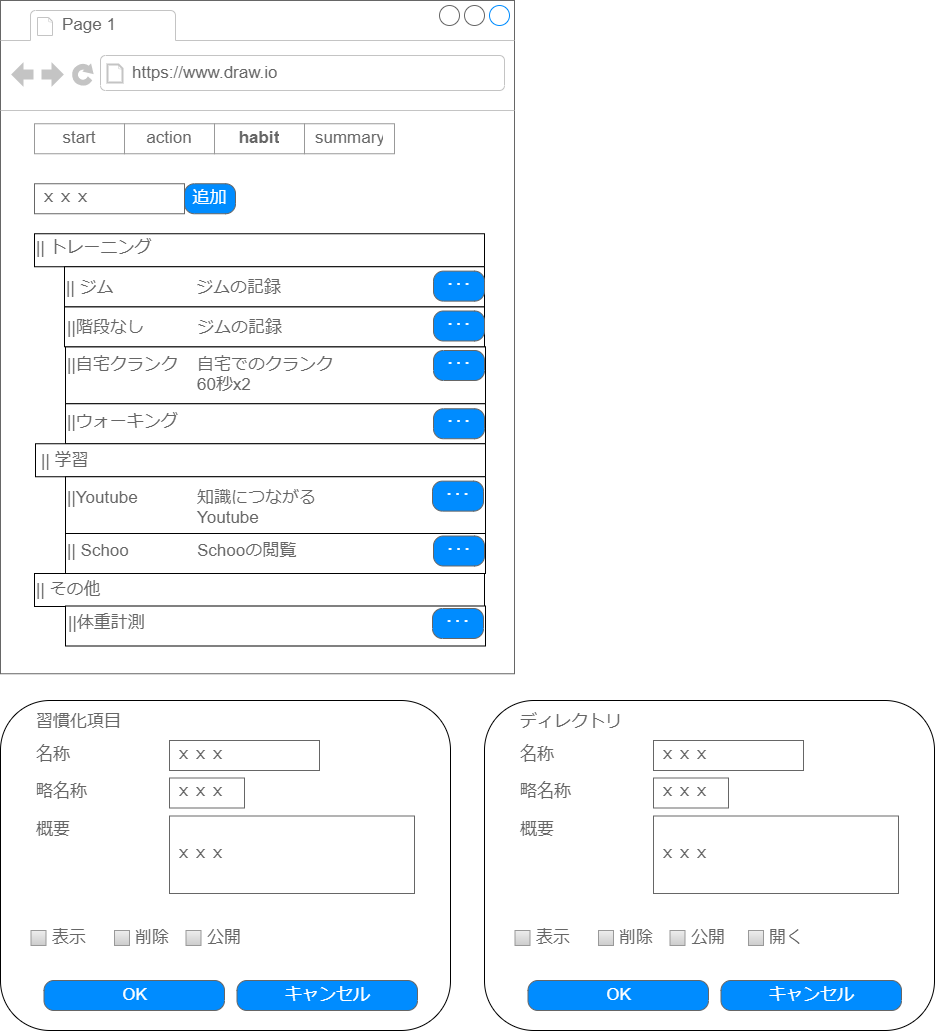

The diagram above was exported from draw.io. Its source (the exported page's mxGraphModel, read from the mxfile embedded in the PNG):
<mxGraphModel dx="1015" dy="1138" grid="1" gridSize="10" guides="1" tooltips="1" connect="1" arrows="1" fold="1" page="1" pageScale="1" pageWidth="827" pageHeight="1169" math="0" shadow="0">
  <root>
    <mxCell id="0" />
    <mxCell id="1" parent="0" />
    <mxCell id="651" value="" style="rounded=1;whiteSpace=wrap;html=1;" vertex="1" parent="1">
      <mxGeometry x="840" y="720" width="450" height="330" as="geometry" />
    </mxCell>
    <mxCell id="648" value="" style="strokeWidth=1;shadow=0;dashed=0;align=center;html=1;shape=mxgraph.mockup.containers.browserWindow;rSize=0;strokeColor=#666666;strokeColor2=#008cff;strokeColor3=#c4c4c4;mainText=,;recursiveResize=0;" vertex="1" parent="1">
      <mxGeometry x="840" y="20" width="514" height="673.25" as="geometry" />
    </mxCell>
    <mxCell id="649" value="Page 1" style="strokeWidth=1;shadow=0;dashed=0;align=center;html=1;shape=mxgraph.mockup.containers.anchor;fontSize=17;fontColor=#666666;align=left;whiteSpace=wrap;" vertex="1" parent="648">
      <mxGeometry x="60" y="12" width="110" height="26" as="geometry" />
    </mxCell>
    <mxCell id="650" value="https://www.draw.io" style="strokeWidth=1;shadow=0;dashed=0;align=center;html=1;shape=mxgraph.mockup.containers.anchor;rSize=0;fontSize=17;fontColor=#666666;align=left;" vertex="1" parent="648">
      <mxGeometry x="130" y="60" width="250" height="26" as="geometry" />
    </mxCell>
    <mxCell id="627" value="" style="rounded=0;whiteSpace=wrap;html=1;" vertex="1" parent="1">
      <mxGeometry x="905" y="366.25" width="420" height="57" as="geometry" />
    </mxCell>
    <mxCell id="626" value="" style="rounded=0;whiteSpace=wrap;html=1;" vertex="1" parent="1">
      <mxGeometry x="904" y="326.25" width="420" height="40" as="geometry" />
    </mxCell>
    <mxCell id="621" value="" style="rounded=0;whiteSpace=wrap;html=1;" vertex="1" parent="1">
      <mxGeometry x="874" y="253.25" width="450" height="33" as="geometry" />
    </mxCell>
    <mxCell id="177" value="" style="swimlane;shape=mxgraph.bootstrap.anchor;strokeColor=#999999;fillColor=#ffffff;fontColor=#666666;childLayout=stackLayout;horizontal=0;startSize=0;horizontalStack=1;resizeParent=1;resizeParentMax=0;resizeLast=0;collapsible=0;marginBottom=0;whiteSpace=wrap;html=1;" parent="1" vertex="1">
      <mxGeometry x="874" y="143.25" width="360" height="30" as="geometry" />
    </mxCell>
    <mxCell id="178" value="start" style="text;strokeColor=inherit;align=center;verticalAlign=middle;spacingLeft=10;spacingRight=10;overflow=hidden;points=[[0,0.5],[1,0.5]];portConstraint=eastwest;rotatable=0;whiteSpace=wrap;html=1;fillColor=inherit;fontColor=inherit;fontSize=17;" parent="177" vertex="1">
      <mxGeometry width="90" height="30" as="geometry" />
    </mxCell>
    <mxCell id="179" value="action" style="text;strokeColor=inherit;align=center;verticalAlign=middle;spacingLeft=10;spacingRight=10;overflow=hidden;points=[[0,0.5],[1,0.5]];portConstraint=eastwest;rotatable=0;whiteSpace=wrap;html=1;fillColor=inherit;fontColor=inherit;fontSize=17;fontStyle=0" parent="177" vertex="1">
      <mxGeometry x="90" width="90" height="30" as="geometry" />
    </mxCell>
    <mxCell id="180" value="habit" style="text;strokeColor=inherit;align=center;verticalAlign=middle;spacingLeft=10;spacingRight=10;overflow=hidden;points=[[0,0.5],[1,0.5]];portConstraint=eastwest;rotatable=0;whiteSpace=wrap;html=1;fillColor=inherit;fontColor=inherit;fontSize=17;fontStyle=1" parent="177" vertex="1">
      <mxGeometry x="180" width="90" height="30" as="geometry" />
    </mxCell>
    <mxCell id="181" value="summary" style="text;strokeColor=inherit;align=center;verticalAlign=middle;spacingLeft=10;spacingRight=10;overflow=hidden;points=[[0,0.5],[1,0.5]];portConstraint=eastwest;rotatable=0;whiteSpace=wrap;html=1;fillColor=inherit;fontColor=inherit;fontSize=17;" parent="177" vertex="1">
      <mxGeometry x="270" width="90" height="30" as="geometry" />
    </mxCell>
    <mxCell id="588" value="||階段なし" style="strokeWidth=1;shadow=0;dashed=0;align=center;html=1;shape=mxgraph.mockup.text.bulletedList;textColor=#666666;mainText=,,,,;textSize=17;bulletStyle=none;strokeColor=none;fillColor=none;align=left;verticalAlign=top;fontSize=17;fontColor=#666666;" parent="1" vertex="1">
      <mxGeometry x="905" y="330.5" width="140" height="32.5" as="geometry" />
    </mxCell>
    <mxCell id="589" value="ジムの記録" style="strokeWidth=1;shadow=0;dashed=0;align=center;html=1;shape=mxgraph.mockup.text.bulletedList;textColor=#666666;mainText=,,,,;textSize=17;bulletStyle=none;strokeColor=none;fillColor=none;align=left;verticalAlign=top;fontSize=17;fontColor=#666666;" parent="1" vertex="1">
      <mxGeometry x="1035" y="330.5" width="140" height="32.5" as="geometry" />
    </mxCell>
    <mxCell id="590" value="･･･" style="strokeWidth=1;shadow=0;dashed=0;align=center;html=1;shape=mxgraph.mockup.buttons.button;strokeColor=#666666;fontColor=#ffffff;mainText=;buttonStyle=round;fontSize=17;fontStyle=0;fillColor=#008cff;whiteSpace=wrap;" parent="1" vertex="1">
      <mxGeometry x="1273" y="330.5" width="51" height="30" as="geometry" />
    </mxCell>
    <mxCell id="598" value="追加" style="strokeWidth=1;shadow=0;dashed=0;align=center;html=1;shape=mxgraph.mockup.buttons.button;strokeColor=#666666;fontColor=#ffffff;mainText=;buttonStyle=round;fontSize=17;fontStyle=0;fillColor=#008cff;whiteSpace=wrap;" parent="1" vertex="1">
      <mxGeometry x="1024" y="203.25" width="51" height="30" as="geometry" />
    </mxCell>
    <mxCell id="599" value="ｘｘｘ" style="strokeWidth=1;shadow=0;dashed=0;align=center;html=1;shape=mxgraph.mockup.text.textBox;fontColor=#666666;align=left;fontSize=17;spacingLeft=4;spacingTop=-3;whiteSpace=wrap;strokeColor=#666666;mainText=" parent="1" vertex="1">
      <mxGeometry x="874" y="203.25" width="150" height="30" as="geometry" />
    </mxCell>
    <mxCell id="604" value="|| トレーニング" style="strokeWidth=1;shadow=0;dashed=0;align=center;html=1;shape=mxgraph.mockup.text.bulletedList;textColor=#666666;mainText=,,,,;textSize=17;bulletStyle=none;strokeColor=none;fillColor=none;align=left;verticalAlign=top;fontSize=17;fontColor=#666666;" parent="1" vertex="1">
      <mxGeometry x="874" y="250.75" width="140" height="32.5" as="geometry" />
    </mxCell>
    <mxCell id="622" value="" style="rounded=0;whiteSpace=wrap;html=1;" vertex="1" parent="1">
      <mxGeometry x="904" y="286.25" width="420" height="40" as="geometry" />
    </mxCell>
    <mxCell id="623" value="|| ジム" style="strokeWidth=1;shadow=0;dashed=0;align=center;html=1;shape=mxgraph.mockup.text.bulletedList;textColor=#666666;mainText=,,,,;textSize=17;bulletStyle=none;strokeColor=none;fillColor=none;align=left;verticalAlign=top;fontSize=17;fontColor=#666666;" vertex="1" parent="1">
      <mxGeometry x="904" y="290.63" width="140" height="32.5" as="geometry" />
    </mxCell>
    <mxCell id="624" value="ジムの記録" style="strokeWidth=1;shadow=0;dashed=0;align=center;html=1;shape=mxgraph.mockup.text.bulletedList;textColor=#666666;mainText=,,,,;textSize=17;bulletStyle=none;strokeColor=none;fillColor=none;align=left;verticalAlign=top;fontSize=17;fontColor=#666666;" vertex="1" parent="1">
      <mxGeometry x="1034" y="290.63" width="140" height="32.5" as="geometry" />
    </mxCell>
    <mxCell id="625" value="･･･" style="strokeWidth=1;shadow=0;dashed=0;align=center;html=1;shape=mxgraph.mockup.buttons.button;strokeColor=#666666;fontColor=#ffffff;mainText=;buttonStyle=round;fontSize=17;fontStyle=0;fillColor=#008cff;whiteSpace=wrap;" vertex="1" parent="1">
      <mxGeometry x="1273" y="290.63" width="51" height="30" as="geometry" />
    </mxCell>
    <mxCell id="628" value="||自宅クランク" style="strokeWidth=1;shadow=0;dashed=0;align=center;html=1;shape=mxgraph.mockup.text.bulletedList;textColor=#666666;mainText=,,,,;textSize=17;bulletStyle=none;strokeColor=none;fillColor=none;align=left;verticalAlign=top;fontSize=17;fontColor=#666666;" vertex="1" parent="1">
      <mxGeometry x="904.5" y="367.5" width="140" height="32.5" as="geometry" />
    </mxCell>
    <mxCell id="629" value="自宅でのクランク&lt;br&gt;60秒x2" style="strokeWidth=1;shadow=0;dashed=0;align=center;html=1;shape=mxgraph.mockup.text.bulletedList;textColor=#666666;mainText=,,,,;textSize=17;bulletStyle=none;strokeColor=none;fillColor=none;align=left;verticalAlign=top;fontSize=17;fontColor=#666666;" vertex="1" parent="1">
      <mxGeometry x="1034.5" y="367.5" width="140" height="32.5" as="geometry" />
    </mxCell>
    <mxCell id="630" value="･･･" style="strokeWidth=1;shadow=0;dashed=0;align=center;html=1;shape=mxgraph.mockup.buttons.button;strokeColor=#666666;fontColor=#ffffff;mainText=;buttonStyle=round;fontSize=17;fontStyle=0;fillColor=#008cff;whiteSpace=wrap;" vertex="1" parent="1">
      <mxGeometry x="1273" y="370" width="51" height="30" as="geometry" />
    </mxCell>
    <mxCell id="631" value="" style="rounded=0;whiteSpace=wrap;html=1;" vertex="1" parent="1">
      <mxGeometry x="905" y="423.25" width="420" height="40" as="geometry" />
    </mxCell>
    <mxCell id="632" value="||ウォーキング" style="strokeWidth=1;shadow=0;dashed=0;align=center;html=1;shape=mxgraph.mockup.text.bulletedList;textColor=#666666;mainText=,,,,;textSize=17;bulletStyle=none;strokeColor=none;fillColor=none;align=left;verticalAlign=top;fontSize=17;fontColor=#666666;" vertex="1" parent="1">
      <mxGeometry x="905" y="424.5" width="140" height="32.5" as="geometry" />
    </mxCell>
    <mxCell id="633" value="･･･" style="strokeWidth=1;shadow=0;dashed=0;align=center;html=1;shape=mxgraph.mockup.buttons.button;strokeColor=#666666;fontColor=#ffffff;mainText=;buttonStyle=round;fontSize=17;fontStyle=0;fillColor=#008cff;whiteSpace=wrap;" vertex="1" parent="1">
      <mxGeometry x="1273" y="428.25" width="51" height="30" as="geometry" />
    </mxCell>
    <mxCell id="634" value="" style="rounded=0;whiteSpace=wrap;html=1;" vertex="1" parent="1">
      <mxGeometry x="875" y="463.25" width="450" height="33" as="geometry" />
    </mxCell>
    <mxCell id="609" value="|| 学習" style="strokeWidth=1;shadow=0;dashed=0;align=center;html=1;shape=mxgraph.mockup.text.bulletedList;textColor=#666666;mainText=,,,,;textSize=17;bulletStyle=none;strokeColor=none;fillColor=none;align=left;verticalAlign=top;fontSize=17;fontColor=#666666;" parent="1" vertex="1">
      <mxGeometry x="879" y="463.75" width="140" height="32.5" as="geometry" />
    </mxCell>
    <mxCell id="635" value="" style="rounded=0;whiteSpace=wrap;html=1;" vertex="1" parent="1">
      <mxGeometry x="905" y="496.25" width="420" height="57" as="geometry" />
    </mxCell>
    <mxCell id="636" value="||Youtube" style="strokeWidth=1;shadow=0;dashed=0;align=center;html=1;shape=mxgraph.mockup.text.bulletedList;textColor=#666666;mainText=,,,,;textSize=17;bulletStyle=none;strokeColor=none;fillColor=none;align=left;verticalAlign=top;fontSize=17;fontColor=#666666;" vertex="1" parent="1">
      <mxGeometry x="905" y="500.63" width="140" height="32.5" as="geometry" />
    </mxCell>
    <mxCell id="637" value="知識につながる&lt;div&gt;Youtube&lt;/div&gt;" style="strokeWidth=1;shadow=0;dashed=0;align=center;html=1;shape=mxgraph.mockup.text.bulletedList;textColor=#666666;mainText=,,,,;textSize=17;bulletStyle=none;strokeColor=none;fillColor=none;align=left;verticalAlign=top;fontSize=17;fontColor=#666666;" vertex="1" parent="1">
      <mxGeometry x="1035" y="500.63" width="140" height="32.5" as="geometry" />
    </mxCell>
    <mxCell id="638" value="･･･" style="strokeWidth=1;shadow=0;dashed=0;align=center;html=1;shape=mxgraph.mockup.buttons.button;strokeColor=#666666;fontColor=#ffffff;mainText=;buttonStyle=round;fontSize=17;fontStyle=0;fillColor=#008cff;whiteSpace=wrap;" vertex="1" parent="1">
      <mxGeometry x="1272" y="500.63" width="51" height="30" as="geometry" />
    </mxCell>
    <mxCell id="639" value="" style="rounded=0;whiteSpace=wrap;html=1;" vertex="1" parent="1">
      <mxGeometry x="905" y="553" width="420" height="40" as="geometry" />
    </mxCell>
    <mxCell id="640" value="|| Schoo" style="strokeWidth=1;shadow=0;dashed=0;align=center;html=1;shape=mxgraph.mockup.text.bulletedList;textColor=#666666;mainText=,,,,;textSize=17;bulletStyle=none;strokeColor=none;fillColor=none;align=left;verticalAlign=top;fontSize=17;fontColor=#666666;" vertex="1" parent="1">
      <mxGeometry x="905" y="554.25" width="140" height="32.5" as="geometry" />
    </mxCell>
    <mxCell id="641" value="Schooの閲覧" style="strokeWidth=1;shadow=0;dashed=0;align=center;html=1;shape=mxgraph.mockup.text.bulletedList;textColor=#666666;mainText=,,,,;textSize=17;bulletStyle=none;strokeColor=none;fillColor=none;align=left;verticalAlign=top;fontSize=17;fontColor=#666666;" vertex="1" parent="1">
      <mxGeometry x="1035" y="554.25" width="140" height="32.5" as="geometry" />
    </mxCell>
    <mxCell id="642" value="･･･" style="strokeWidth=1;shadow=0;dashed=0;align=center;html=1;shape=mxgraph.mockup.buttons.button;strokeColor=#666666;fontColor=#ffffff;mainText=;buttonStyle=round;fontSize=17;fontStyle=0;fillColor=#008cff;whiteSpace=wrap;" vertex="1" parent="1">
      <mxGeometry x="1273" y="555.5" width="51" height="30" as="geometry" />
    </mxCell>
    <mxCell id="643" value="" style="rounded=0;whiteSpace=wrap;html=1;" vertex="1" parent="1">
      <mxGeometry x="874" y="593" width="450" height="33" as="geometry" />
    </mxCell>
    <mxCell id="618" value="|| その他" style="strokeWidth=1;shadow=0;dashed=0;align=center;html=1;shape=mxgraph.mockup.text.bulletedList;textColor=#666666;mainText=,,,,;textSize=17;bulletStyle=none;strokeColor=none;fillColor=none;align=left;verticalAlign=top;fontSize=17;fontColor=#666666;" parent="1" vertex="1">
      <mxGeometry x="874" y="593" width="140" height="32.5" as="geometry" />
    </mxCell>
    <mxCell id="644" value="" style="rounded=0;whiteSpace=wrap;html=1;" vertex="1" parent="1">
      <mxGeometry x="905" y="625.5" width="420" height="40" as="geometry" />
    </mxCell>
    <mxCell id="645" value="||体重計測" style="strokeWidth=1;shadow=0;dashed=0;align=center;html=1;shape=mxgraph.mockup.text.bulletedList;textColor=#666666;mainText=,,,,;textSize=17;bulletStyle=none;strokeColor=none;fillColor=none;align=left;verticalAlign=top;fontSize=17;fontColor=#666666;" vertex="1" parent="1">
      <mxGeometry x="906" y="625.5" width="140" height="32.5" as="geometry" />
    </mxCell>
    <mxCell id="646" value="･･･" style="strokeWidth=1;shadow=0;dashed=0;align=center;html=1;shape=mxgraph.mockup.buttons.button;strokeColor=#666666;fontColor=#ffffff;mainText=;buttonStyle=round;fontSize=17;fontStyle=0;fillColor=#008cff;whiteSpace=wrap;" vertex="1" parent="1">
      <mxGeometry x="1272" y="628" width="51" height="30" as="geometry" />
    </mxCell>
    <mxCell id="652" value="ｘｘｘ" style="strokeWidth=1;shadow=0;dashed=0;align=center;html=1;shape=mxgraph.mockup.text.textBox;fontColor=#666666;align=left;fontSize=17;spacingLeft=4;spacingTop=-3;whiteSpace=wrap;strokeColor=#666666;mainText=" vertex="1" parent="1">
      <mxGeometry x="1009" y="760" width="150" height="30" as="geometry" />
    </mxCell>
    <mxCell id="653" value="名称" style="strokeWidth=1;shadow=0;dashed=0;align=center;html=1;shape=mxgraph.mockup.text.bulletedList;textColor=#666666;mainText=,,,,;textSize=17;bulletStyle=none;strokeColor=none;fillColor=none;align=left;verticalAlign=top;fontSize=17;fontColor=#666666;" vertex="1" parent="1">
      <mxGeometry x="874" y="757.5" width="140" height="32.5" as="geometry" />
    </mxCell>
    <mxCell id="654" value="ｘｘｘ" style="strokeWidth=1;shadow=0;dashed=0;align=center;html=1;shape=mxgraph.mockup.text.textBox;fontColor=#666666;align=left;fontSize=17;spacingLeft=4;spacingTop=-3;whiteSpace=wrap;strokeColor=#666666;mainText=" vertex="1" parent="1">
      <mxGeometry x="1009" y="797.5" width="75" height="30" as="geometry" />
    </mxCell>
    <mxCell id="655" value="略名称" style="strokeWidth=1;shadow=0;dashed=0;align=center;html=1;shape=mxgraph.mockup.text.bulletedList;textColor=#666666;mainText=,,,,;textSize=17;bulletStyle=none;strokeColor=none;fillColor=none;align=left;verticalAlign=top;fontSize=17;fontColor=#666666;" vertex="1" parent="1">
      <mxGeometry x="874" y="795" width="140" height="32.5" as="geometry" />
    </mxCell>
    <mxCell id="656" value="ｘｘｘ" style="strokeWidth=1;shadow=0;dashed=0;align=center;html=1;shape=mxgraph.mockup.text.textBox;fontColor=#666666;align=left;fontSize=17;spacingLeft=4;spacingTop=-3;whiteSpace=wrap;strokeColor=#666666;mainText=" vertex="1" parent="1">
      <mxGeometry x="1009" y="835.5" width="245" height="77.5" as="geometry" />
    </mxCell>
    <mxCell id="657" value="概要" style="strokeWidth=1;shadow=0;dashed=0;align=center;html=1;shape=mxgraph.mockup.text.bulletedList;textColor=#666666;mainText=,,,,;textSize=17;bulletStyle=none;strokeColor=none;fillColor=none;align=left;verticalAlign=top;fontSize=17;fontColor=#666666;" vertex="1" parent="1">
      <mxGeometry x="874" y="833" width="140" height="32.5" as="geometry" />
    </mxCell>
    <mxCell id="658" value="習慣化項目" style="strokeWidth=1;shadow=0;dashed=0;align=center;html=1;shape=mxgraph.mockup.text.bulletedList;textColor=#666666;mainText=,,,,;textSize=17;bulletStyle=none;strokeColor=none;fillColor=none;align=left;verticalAlign=top;fontSize=17;fontColor=#666666;" vertex="1" parent="1">
      <mxGeometry x="874" y="725" width="140" height="32.5" as="geometry" />
    </mxCell>
    <mxCell id="659" value="表示" style="strokeWidth=1;shadow=0;dashed=0;align=center;html=1;shape=mxgraph.mockup.forms.rrect;rSize=0;fillColor=#eeeeee;strokeColor=#999999;gradientColor=#cccccc;align=left;spacingLeft=4;fontSize=17;fontColor=#666666;labelPosition=right;" vertex="1" parent="1">
      <mxGeometry x="870.5" y="950" width="15" height="15" as="geometry" />
    </mxCell>
    <mxCell id="661" value="削除" style="strokeWidth=1;shadow=0;dashed=0;align=center;html=1;shape=mxgraph.mockup.forms.rrect;rSize=0;fillColor=#eeeeee;strokeColor=#999999;gradientColor=#cccccc;align=left;spacingLeft=4;fontSize=17;fontColor=#666666;labelPosition=right;" vertex="1" parent="1">
      <mxGeometry x="954" y="950" width="15" height="15" as="geometry" />
    </mxCell>
    <mxCell id="662" value="公開" style="strokeWidth=1;shadow=0;dashed=0;align=center;html=1;shape=mxgraph.mockup.forms.rrect;rSize=0;fillColor=#eeeeee;strokeColor=#999999;gradientColor=#cccccc;align=left;spacingLeft=4;fontSize=17;fontColor=#666666;labelPosition=right;" vertex="1" parent="1">
      <mxGeometry x="1025.5" y="950" width="15" height="15" as="geometry" />
    </mxCell>
    <mxCell id="664" value="OK" style="strokeWidth=1;shadow=0;dashed=0;align=center;html=1;shape=mxgraph.mockup.buttons.button;strokeColor=#666666;fontColor=#ffffff;mainText=;buttonStyle=round;fontSize=17;fontStyle=0;fillColor=#008cff;whiteSpace=wrap;" vertex="1" parent="1">
      <mxGeometry x="883.5" y="1000" width="180.5" height="30" as="geometry" />
    </mxCell>
    <mxCell id="665" value="キャンセル" style="strokeWidth=1;shadow=0;dashed=0;align=center;html=1;shape=mxgraph.mockup.buttons.button;strokeColor=#666666;fontColor=#ffffff;mainText=;buttonStyle=round;fontSize=17;fontStyle=0;fillColor=#008cff;whiteSpace=wrap;" vertex="1" parent="1">
      <mxGeometry x="1076.5" y="1000" width="180.5" height="30" as="geometry" />
    </mxCell>
    <mxCell id="666" value="" style="rounded=1;whiteSpace=wrap;html=1;" vertex="1" parent="1">
      <mxGeometry x="1324" y="720" width="450" height="330" as="geometry" />
    </mxCell>
    <mxCell id="667" value="ｘｘｘ" style="strokeWidth=1;shadow=0;dashed=0;align=center;html=1;shape=mxgraph.mockup.text.textBox;fontColor=#666666;align=left;fontSize=17;spacingLeft=4;spacingTop=-3;whiteSpace=wrap;strokeColor=#666666;mainText=" vertex="1" parent="1">
      <mxGeometry x="1493" y="760" width="150" height="30" as="geometry" />
    </mxCell>
    <mxCell id="668" value="名称" style="strokeWidth=1;shadow=0;dashed=0;align=center;html=1;shape=mxgraph.mockup.text.bulletedList;textColor=#666666;mainText=,,,,;textSize=17;bulletStyle=none;strokeColor=none;fillColor=none;align=left;verticalAlign=top;fontSize=17;fontColor=#666666;" vertex="1" parent="1">
      <mxGeometry x="1358" y="757.5" width="140" height="32.5" as="geometry" />
    </mxCell>
    <mxCell id="669" value="ｘｘｘ" style="strokeWidth=1;shadow=0;dashed=0;align=center;html=1;shape=mxgraph.mockup.text.textBox;fontColor=#666666;align=left;fontSize=17;spacingLeft=4;spacingTop=-3;whiteSpace=wrap;strokeColor=#666666;mainText=" vertex="1" parent="1">
      <mxGeometry x="1493" y="797.5" width="75" height="30" as="geometry" />
    </mxCell>
    <mxCell id="670" value="略名称" style="strokeWidth=1;shadow=0;dashed=0;align=center;html=1;shape=mxgraph.mockup.text.bulletedList;textColor=#666666;mainText=,,,,;textSize=17;bulletStyle=none;strokeColor=none;fillColor=none;align=left;verticalAlign=top;fontSize=17;fontColor=#666666;" vertex="1" parent="1">
      <mxGeometry x="1358" y="795" width="140" height="32.5" as="geometry" />
    </mxCell>
    <mxCell id="671" value="ｘｘｘ" style="strokeWidth=1;shadow=0;dashed=0;align=center;html=1;shape=mxgraph.mockup.text.textBox;fontColor=#666666;align=left;fontSize=17;spacingLeft=4;spacingTop=-3;whiteSpace=wrap;strokeColor=#666666;mainText=" vertex="1" parent="1">
      <mxGeometry x="1493" y="835.5" width="245" height="77.5" as="geometry" />
    </mxCell>
    <mxCell id="672" value="概要" style="strokeWidth=1;shadow=0;dashed=0;align=center;html=1;shape=mxgraph.mockup.text.bulletedList;textColor=#666666;mainText=,,,,;textSize=17;bulletStyle=none;strokeColor=none;fillColor=none;align=left;verticalAlign=top;fontSize=17;fontColor=#666666;" vertex="1" parent="1">
      <mxGeometry x="1358" y="833" width="140" height="32.5" as="geometry" />
    </mxCell>
    <mxCell id="673" value="ディレクトリ" style="strokeWidth=1;shadow=0;dashed=0;align=center;html=1;shape=mxgraph.mockup.text.bulletedList;textColor=#666666;mainText=,,,,;textSize=17;bulletStyle=none;strokeColor=none;fillColor=none;align=left;verticalAlign=top;fontSize=17;fontColor=#666666;" vertex="1" parent="1">
      <mxGeometry x="1358" y="725" width="140" height="32.5" as="geometry" />
    </mxCell>
    <mxCell id="674" value="表示" style="strokeWidth=1;shadow=0;dashed=0;align=center;html=1;shape=mxgraph.mockup.forms.rrect;rSize=0;fillColor=#eeeeee;strokeColor=#999999;gradientColor=#cccccc;align=left;spacingLeft=4;fontSize=17;fontColor=#666666;labelPosition=right;" vertex="1" parent="1">
      <mxGeometry x="1354.5" y="950" width="15" height="15" as="geometry" />
    </mxCell>
    <mxCell id="675" value="削除" style="strokeWidth=1;shadow=0;dashed=0;align=center;html=1;shape=mxgraph.mockup.forms.rrect;rSize=0;fillColor=#eeeeee;strokeColor=#999999;gradientColor=#cccccc;align=left;spacingLeft=4;fontSize=17;fontColor=#666666;labelPosition=right;" vertex="1" parent="1">
      <mxGeometry x="1438" y="950" width="15" height="15" as="geometry" />
    </mxCell>
    <mxCell id="676" value="公開" style="strokeWidth=1;shadow=0;dashed=0;align=center;html=1;shape=mxgraph.mockup.forms.rrect;rSize=0;fillColor=#eeeeee;strokeColor=#999999;gradientColor=#cccccc;align=left;spacingLeft=4;fontSize=17;fontColor=#666666;labelPosition=right;" vertex="1" parent="1">
      <mxGeometry x="1509.5" y="950" width="15" height="15" as="geometry" />
    </mxCell>
    <mxCell id="677" value="開く" style="strokeWidth=1;shadow=0;dashed=0;align=center;html=1;shape=mxgraph.mockup.forms.rrect;rSize=0;fillColor=#eeeeee;strokeColor=#999999;gradientColor=#cccccc;align=left;spacingLeft=4;fontSize=17;fontColor=#666666;labelPosition=right;" vertex="1" parent="1">
      <mxGeometry x="1588" y="950" width="15" height="15" as="geometry" />
    </mxCell>
    <mxCell id="678" value="OK" style="strokeWidth=1;shadow=0;dashed=0;align=center;html=1;shape=mxgraph.mockup.buttons.button;strokeColor=#666666;fontColor=#ffffff;mainText=;buttonStyle=round;fontSize=17;fontStyle=0;fillColor=#008cff;whiteSpace=wrap;" vertex="1" parent="1">
      <mxGeometry x="1367.5" y="1000" width="180.5" height="30" as="geometry" />
    </mxCell>
    <mxCell id="679" value="キャンセル" style="strokeWidth=1;shadow=0;dashed=0;align=center;html=1;shape=mxgraph.mockup.buttons.button;strokeColor=#666666;fontColor=#ffffff;mainText=;buttonStyle=round;fontSize=17;fontStyle=0;fillColor=#008cff;whiteSpace=wrap;" vertex="1" parent="1">
      <mxGeometry x="1560.5" y="1000" width="180.5" height="30" as="geometry" />
    </mxCell>
  </root>
</mxGraphModel>